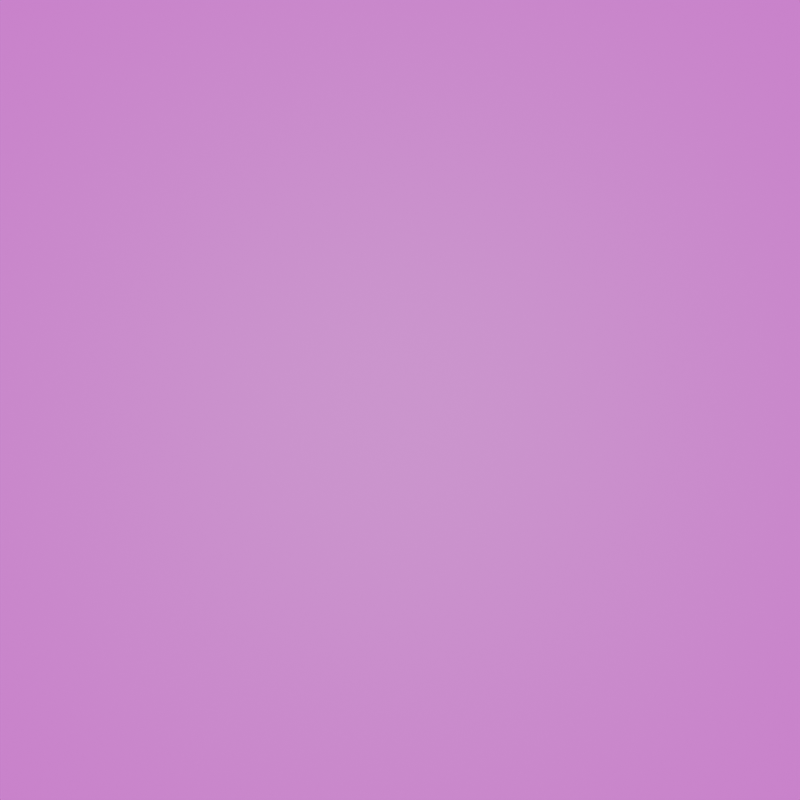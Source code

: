 # Source: Zaya_3D.blend  (saved by Blender 5.2.45; exported with 4.5.12 LTS)
import bpy
from mathutils import Matrix  # noqa: F401  (used for matrix-valued properties, if any)

bpy.ops.wm.read_factory_settings(use_empty=True)
scene = bpy.context.scene
scene.name = 'Scene'

# ---- collections
col_zaya_modes = bpy.data.collections.new('Zaya_Modes'); scene.collection.children.link(col_zaya_modes)

# ---- images (referenced by path relative to the original .blend; pixels are not part of the script)
import os
ASSET_DIR = os.environ.get("B2B_ASSET_DIR", "")  # directory of the original .blend (textures are referenced by path, not embedded)
HERE = os.path.dirname(os.path.abspath(__file__))  # packed textures are extracted next to this script under _unpacked/

def load_image(name, relpath, width, height, colorspace="sRGB"):
    """Load a texture the original file referenced (path relative to the .blend, or extracted next to this script)."""
    p = next((c for c in (os.path.join(HERE, relpath), os.path.join(ASSET_DIR, relpath)) if relpath and os.path.exists(c)), "")
    if p:
        img = bpy.data.images.load(p, check_existing=True)
        img.name = name
    else:  # same state as the original file: an image datablock whose file is absent (Cycles renders it pink)
        img = bpy.data.images.new(name, width, height)
        img.source = "FILE"
        img.filepath = "//" + (relpath or name)
    img.colorspace_settings.name = colorspace
    return img
img_standby_png = load_image('standby.png', 'assets/standby.png', 1024, 1024, 'sRGB')
img_neutral_png = load_image('neutral.png', 'assets/neutral.png', 1024, 1024, 'sRGB')
img_happy_png = load_image('happy.png', 'assets/happy.png', 1024, 1024, 'sRGB')
img_angry_png = load_image('angry.png', 'assets/angry.png', 1024, 1024, 'sRGB')
img_surprised_png = load_image('surprised.png', 'assets/surprised.png', 1024, 1024, 'sRGB')
img_poked_png = load_image('poked.png', 'assets/poked.png', 1024, 1024, 'sRGB')

# ---- materials (node trees are filled in below, after node groups)
mat_zayamat_standby = bpy.data.materials.new('ZayaMat_standby')
mat_zayamat_standby.surface_render_method = 'BLENDED'
mat_zayamat_standby.blend_method = 'BLEND'
mat_zayamat_neutral = bpy.data.materials.new('ZayaMat_neutral')
mat_zayamat_neutral.surface_render_method = 'BLENDED'
mat_zayamat_neutral.blend_method = 'BLEND'
mat_zayamat_happy = bpy.data.materials.new('ZayaMat_happy')
mat_zayamat_happy.surface_render_method = 'BLENDED'
mat_zayamat_happy.blend_method = 'BLEND'
mat_zayamat_sad = bpy.data.materials.new('ZayaMat_sad')
mat_zayamat_sad.surface_render_method = 'BLENDED'
mat_zayamat_sad.blend_method = 'BLEND'
mat_zayamat_angry = bpy.data.materials.new('ZayaMat_angry')
mat_zayamat_angry.surface_render_method = 'BLENDED'
mat_zayamat_angry.blend_method = 'BLEND'
mat_zayamat_surprised = bpy.data.materials.new('ZayaMat_surprised')
mat_zayamat_surprised.surface_render_method = 'BLENDED'
mat_zayamat_surprised.blend_method = 'BLEND'
mat_zayamat_poked = bpy.data.materials.new('ZayaMat_poked')
mat_zayamat_poked.surface_render_method = 'BLENDED'
mat_zayamat_poked.blend_method = 'BLEND'
mat_zayamat_thinking = bpy.data.materials.new('ZayaMat_thinking')
mat_zayamat_thinking.surface_render_method = 'BLENDED'
mat_zayamat_thinking.blend_method = 'BLEND'

# ---- material node trees
mat_zayamat_standby.use_nodes = True; mat_zayamat_standby.node_tree.nodes.clear()
_N = mat_zayamat_standby.node_tree.nodes; _L = mat_zayamat_standby.node_tree.links
n0 = _N.new('ShaderNodeBsdfPrincipled'); n0.name = 'Principled BSDF'; n0.location = (-200, 100)
n0.inputs[10].default_value = 0.005
n1 = _N.new('ShaderNodeOutputMaterial'); n1.name = 'Material Output'; n1.location = (200, 100)
n2 = _N.new('ShaderNodeTexImage'); n2.name = 'Image Texture'; n2.location = (0, 0)
n2.image = img_standby_png
_L.new(n0.outputs[0], n1.inputs[0])
_L.new(n2.outputs[0], n0.inputs[0])
_L.new(n2.outputs[1], n0.inputs[4])
n1.is_active_output = True
mat_zayamat_neutral.use_nodes = True; mat_zayamat_neutral.node_tree.nodes.clear()
_N = mat_zayamat_neutral.node_tree.nodes; _L = mat_zayamat_neutral.node_tree.links
n0 = _N.new('ShaderNodeBsdfPrincipled'); n0.name = 'Principled BSDF'; n0.location = (-200, 100)
n0.inputs[10].default_value = 0.005
n1 = _N.new('ShaderNodeOutputMaterial'); n1.name = 'Material Output'; n1.location = (200, 100)
n2 = _N.new('ShaderNodeTexImage'); n2.name = 'Image Texture'; n2.location = (0, 0)
n2.image = img_neutral_png
_L.new(n0.outputs[0], n1.inputs[0])
_L.new(n2.outputs[0], n0.inputs[0])
_L.new(n2.outputs[1], n0.inputs[4])
n1.is_active_output = True
mat_zayamat_happy.use_nodes = True; mat_zayamat_happy.node_tree.nodes.clear()
_N = mat_zayamat_happy.node_tree.nodes; _L = mat_zayamat_happy.node_tree.links
n0 = _N.new('ShaderNodeBsdfPrincipled'); n0.name = 'Principled BSDF'; n0.location = (-200, 100)
n0.inputs[10].default_value = 0.005
n1 = _N.new('ShaderNodeOutputMaterial'); n1.name = 'Material Output'; n1.location = (200, 100)
n2 = _N.new('ShaderNodeTexImage'); n2.name = 'Image Texture'; n2.location = (0, 0)
n2.image = img_happy_png
_L.new(n0.outputs[0], n1.inputs[0])
_L.new(n2.outputs[0], n0.inputs[0])
_L.new(n2.outputs[1], n0.inputs[4])
n1.is_active_output = True
mat_zayamat_sad.use_nodes = True; mat_zayamat_sad.node_tree.nodes.clear()
_N = mat_zayamat_sad.node_tree.nodes; _L = mat_zayamat_sad.node_tree.links
n0 = _N.new('ShaderNodeBsdfPrincipled'); n0.name = 'Principled BSDF'; n0.location = (-200, 100)
n0.inputs[10].default_value = 0.005
n1 = _N.new('ShaderNodeOutputMaterial'); n1.name = 'Material Output'; n1.location = (200, 100)
n2 = _N.new('ShaderNodeTexImage'); n2.name = 'Image Texture'; n2.location = (0, 0)
n2.image = img_neutral_png
_L.new(n0.outputs[0], n1.inputs[0])
_L.new(n2.outputs[0], n0.inputs[0])
_L.new(n2.outputs[1], n0.inputs[4])
n1.is_active_output = True
mat_zayamat_angry.use_nodes = True; mat_zayamat_angry.node_tree.nodes.clear()
_N = mat_zayamat_angry.node_tree.nodes; _L = mat_zayamat_angry.node_tree.links
n0 = _N.new('ShaderNodeBsdfPrincipled'); n0.name = 'Principled BSDF'; n0.location = (-200, 100)
n0.inputs[10].default_value = 0.005
n1 = _N.new('ShaderNodeOutputMaterial'); n1.name = 'Material Output'; n1.location = (200, 100)
n2 = _N.new('ShaderNodeTexImage'); n2.name = 'Image Texture'; n2.location = (0, 0)
n2.image = img_angry_png
_L.new(n0.outputs[0], n1.inputs[0])
_L.new(n2.outputs[0], n0.inputs[0])
_L.new(n2.outputs[1], n0.inputs[4])
n1.is_active_output = True
mat_zayamat_surprised.use_nodes = True; mat_zayamat_surprised.node_tree.nodes.clear()
_N = mat_zayamat_surprised.node_tree.nodes; _L = mat_zayamat_surprised.node_tree.links
n0 = _N.new('ShaderNodeBsdfPrincipled'); n0.name = 'Principled BSDF'; n0.location = (-200, 100)
n0.inputs[10].default_value = 0.005
n1 = _N.new('ShaderNodeOutputMaterial'); n1.name = 'Material Output'; n1.location = (200, 100)
n2 = _N.new('ShaderNodeTexImage'); n2.name = 'Image Texture'; n2.location = (0, 0)
n2.image = img_surprised_png
_L.new(n0.outputs[0], n1.inputs[0])
_L.new(n2.outputs[0], n0.inputs[0])
_L.new(n2.outputs[1], n0.inputs[4])
n1.is_active_output = True
mat_zayamat_poked.use_nodes = True; mat_zayamat_poked.node_tree.nodes.clear()
_N = mat_zayamat_poked.node_tree.nodes; _L = mat_zayamat_poked.node_tree.links
n0 = _N.new('ShaderNodeBsdfPrincipled'); n0.name = 'Principled BSDF'; n0.location = (-200, 100)
n0.inputs[10].default_value = 0.005
n1 = _N.new('ShaderNodeOutputMaterial'); n1.name = 'Material Output'; n1.location = (200, 100)
n2 = _N.new('ShaderNodeTexImage'); n2.name = 'Image Texture'; n2.location = (0, 0)
n2.image = img_poked_png
_L.new(n0.outputs[0], n1.inputs[0])
_L.new(n2.outputs[0], n0.inputs[0])
_L.new(n2.outputs[1], n0.inputs[4])
n1.is_active_output = True
mat_zayamat_thinking.use_nodes = True; mat_zayamat_thinking.node_tree.nodes.clear()
_N = mat_zayamat_thinking.node_tree.nodes; _L = mat_zayamat_thinking.node_tree.links
n0 = _N.new('ShaderNodeBsdfPrincipled'); n0.name = 'Principled BSDF'; n0.location = (-200, 100)
n0.inputs[10].default_value = 0.005
n1 = _N.new('ShaderNodeOutputMaterial'); n1.name = 'Material Output'; n1.location = (200, 100)
n2 = _N.new('ShaderNodeTexImage'); n2.name = 'Image Texture'; n2.location = (0, 0)
n2.image = img_standby_png
_L.new(n0.outputs[0], n1.inputs[0])
_L.new(n2.outputs[0], n0.inputs[0])
_L.new(n2.outputs[1], n0.inputs[4])
n1.is_active_output = True

# ---- world
world_zayaworld = bpy.data.worlds.new('ZayaWorld'); scene.world = world_zayaworld
world_zayaworld.use_nodes = True; world_zayaworld.node_tree.nodes.clear()
_N = world_zayaworld.node_tree.nodes; _L = world_zayaworld.node_tree.links
n0 = _N.new('ShaderNodeBackground'); n0.name = 'Background'; n0.location = (-200, 100)
n0.inputs[0].default_value = (0.05, 0.05, 0.08, 1.0)
n1 = _N.new('ShaderNodeOutputWorld'); n1.name = 'World Output'; n1.location = (200, 100)
_L.new(n0.outputs[0], n1.inputs[0])
n1.is_active_output = True

# ---- cameras
cam_camera_001 = bpy.data.cameras.new('Camera.001')

# ---- lights
light_sun = bpy.data.lights.new('Sun', 'SUN')
light_sun.energy = 3.0

# ---- meshes
me_plane = bpy.data.meshes.new('Plane')
me_plane.from_pydata([(-1.5, -1.5, 0.0), (1.5, -1.5, 0.0), (-1.5, 1.5, 0.0), (1.5, 1.5, 0.0)], [], [(0, 1, 3, 2)])
_uv = me_plane.uv_layers.new(name='UVMap')
_uv.uv.foreach_set('vector', [0.0, 0.0, 1.0, 0.0, 1.0, 1.0, 0.0, 1.0])
me_plane.materials.append(mat_zayamat_standby)
me_plane.update()
me_plane_001 = bpy.data.meshes.new('Plane.001')
me_plane_001.from_pydata([(-1.5, -1.5, 0.0), (1.5, -1.5, 0.0), (-1.5, 1.5, 0.0), (1.5, 1.5, 0.0)], [], [(0, 1, 3, 2)])
_uv = me_plane_001.uv_layers.new(name='UVMap')
_uv.uv.foreach_set('vector', [0.0, 0.0, 1.0, 0.0, 1.0, 1.0, 0.0, 1.0])
me_plane_001.materials.append(mat_zayamat_neutral)
me_plane_001.update()
me_plane_002 = bpy.data.meshes.new('Plane.002')
me_plane_002.from_pydata([(-1.5, -1.5, 0.0), (1.5, -1.5, 0.0), (-1.5, 1.5, 0.0), (1.5, 1.5, 0.0)], [], [(0, 1, 3, 2)])
_uv = me_plane_002.uv_layers.new(name='UVMap')
_uv.uv.foreach_set('vector', [0.0, 0.0, 1.0, 0.0, 1.0, 1.0, 0.0, 1.0])
me_plane_002.materials.append(mat_zayamat_happy)
me_plane_002.update()
me_plane_003 = bpy.data.meshes.new('Plane.003')
me_plane_003.from_pydata([(-1.5, -1.5, 0.0), (1.5, -1.5, 0.0), (-1.5, 1.5, 0.0), (1.5, 1.5, 0.0)], [], [(0, 1, 3, 2)])
_uv = me_plane_003.uv_layers.new(name='UVMap')
_uv.uv.foreach_set('vector', [0.0, 0.0, 1.0, 0.0, 1.0, 1.0, 0.0, 1.0])
me_plane_003.materials.append(mat_zayamat_sad)
me_plane_003.update()
me_plane_004 = bpy.data.meshes.new('Plane.004')
me_plane_004.from_pydata([(-1.5, -1.5, 0.0), (1.5, -1.5, 0.0), (-1.5, 1.5, 0.0), (1.5, 1.5, 0.0)], [], [(0, 1, 3, 2)])
_uv = me_plane_004.uv_layers.new(name='UVMap')
_uv.uv.foreach_set('vector', [0.0, 0.0, 1.0, 0.0, 1.0, 1.0, 0.0, 1.0])
me_plane_004.materials.append(mat_zayamat_angry)
me_plane_004.update()
me_plane_005 = bpy.data.meshes.new('Plane.005')
me_plane_005.from_pydata([(-1.5, -1.5, 0.0), (1.5, -1.5, 0.0), (-1.5, 1.5, 0.0), (1.5, 1.5, 0.0)], [], [(0, 1, 3, 2)])
_uv = me_plane_005.uv_layers.new(name='UVMap')
_uv.uv.foreach_set('vector', [0.0, 0.0, 1.0, 0.0, 1.0, 1.0, 0.0, 1.0])
me_plane_005.materials.append(mat_zayamat_surprised)
me_plane_005.update()
me_plane_006 = bpy.data.meshes.new('Plane.006')
me_plane_006.from_pydata([(-1.5, -1.5, 0.0), (1.5, -1.5, 0.0), (-1.5, 1.5, 0.0), (1.5, 1.5, 0.0)], [], [(0, 1, 3, 2)])
_uv = me_plane_006.uv_layers.new(name='UVMap')
_uv.uv.foreach_set('vector', [0.0, 0.0, 1.0, 0.0, 1.0, 1.0, 0.0, 1.0])
me_plane_006.materials.append(mat_zayamat_poked)
me_plane_006.update()
me_plane_007 = bpy.data.meshes.new('Plane.007')
me_plane_007.from_pydata([(-1.5, -1.5, 0.0), (1.5, -1.5, 0.0), (-1.5, 1.5, 0.0), (1.5, 1.5, 0.0)], [], [(0, 1, 3, 2)])
_uv = me_plane_007.uv_layers.new(name='UVMap')
_uv.uv.foreach_set('vector', [0.0, 0.0, 1.0, 0.0, 1.0, 1.0, 0.0, 1.0])
me_plane_007.materials.append(mat_zayamat_thinking)
me_plane_007.update()

# ---- objects
ob_zaya_camera = bpy.data.objects.new('Zaya_Camera', cam_camera_001)
ob_sun = bpy.data.objects.new('Sun', light_sun)
ob_zaya_standby = bpy.data.objects.new('Zaya_standby', me_plane)
ob_zaya_neutral = bpy.data.objects.new('Zaya_neutral', me_plane_001)
ob_zaya_happy = bpy.data.objects.new('Zaya_happy', me_plane_002)
ob_zaya_sad = bpy.data.objects.new('Zaya_sad', me_plane_003)
ob_zaya_angry = bpy.data.objects.new('Zaya_angry', me_plane_004)
ob_zaya_surprised = bpy.data.objects.new('Zaya_surprised', me_plane_005)
ob_zaya_poked = bpy.data.objects.new('Zaya_poked', me_plane_006)
ob_zaya_thinking = bpy.data.objects.new('Zaya_thinking', me_plane_007)
ob_zaya_rig = bpy.data.objects.new('Zaya_Rig', None)

# ---- transforms, parenting, visibility, modifiers, constraints
ob_zaya_camera.location = (0.0, 0.0, 4.0)
ob_sun.location = (2.0, -2.0, 4.0)
ob_zaya_standby.parent = ob_zaya_rig
ob_zaya_standby.location = (0.0, 0.0, 0.0)
ob_zaya_neutral.parent = ob_zaya_rig
ob_zaya_neutral.location = (0.0, 0.0, 0.001)
ob_zaya_neutral.hide_viewport = True
ob_zaya_neutral.hide_render = True
ob_zaya_happy.parent = ob_zaya_rig
ob_zaya_happy.location = (0.0, 0.0, 0.002)
ob_zaya_happy.hide_viewport = True
ob_zaya_happy.hide_render = True
ob_zaya_sad.parent = ob_zaya_rig
ob_zaya_sad.location = (0.0, 0.0, 0.003)
ob_zaya_sad.hide_viewport = True
ob_zaya_sad.hide_render = True
ob_zaya_angry.parent = ob_zaya_rig
ob_zaya_angry.location = (0.0, 0.0, 0.004)
ob_zaya_angry.hide_viewport = True
ob_zaya_angry.hide_render = True
ob_zaya_surprised.parent = ob_zaya_rig
ob_zaya_surprised.location = (0.0, 0.0, 0.005)
ob_zaya_surprised.hide_viewport = True
ob_zaya_surprised.hide_render = True
ob_zaya_poked.parent = ob_zaya_rig
ob_zaya_poked.location = (0.0, 0.0, 0.006)
ob_zaya_poked.hide_viewport = True
ob_zaya_poked.hide_render = True
ob_zaya_thinking.parent = ob_zaya_rig
ob_zaya_thinking.location = (0.0, 0.0, 0.007)
ob_zaya_thinking.hide_viewport = True
ob_zaya_thinking.hide_render = True
ob_zaya_rig.location = (0.0, 0.0, 0.0)

# ---- collection membership
scene.collection.objects.link(ob_zaya_camera)
scene.collection.objects.link(ob_sun)
col_zaya_modes.objects.link(ob_zaya_standby)
col_zaya_modes.objects.link(ob_zaya_neutral)
col_zaya_modes.objects.link(ob_zaya_happy)
col_zaya_modes.objects.link(ob_zaya_sad)
col_zaya_modes.objects.link(ob_zaya_angry)
col_zaya_modes.objects.link(ob_zaya_surprised)
col_zaya_modes.objects.link(ob_zaya_poked)
col_zaya_modes.objects.link(ob_zaya_thinking)
col_zaya_modes.objects.link(ob_zaya_rig)

# ---- scene / render settings (as saved in the file)
scene.camera = ob_zaya_camera
scene.frame_start = 1; scene.frame_end = 240; scene.frame_set(1)
scene.render.engine = 'BLENDER_EEVEE_NEXT'
scene.render.resolution_x = 1024
scene.render.resolution_y = 1024
scene.render.bake_bias = 0.0
scene.render.bake_samples = 0
scene.render.compositor_device = 'GPU'
scene.eevee.use_volume_custom_range = False
scene.eevee.fast_gi_thickness_near = 0.1
scene.eevee.fast_gi_thickness_far = 0.0
scene.eevee.ray_tracing_options.screen_trace_thickness = 0.1
bpy.context.view_layer.update()
